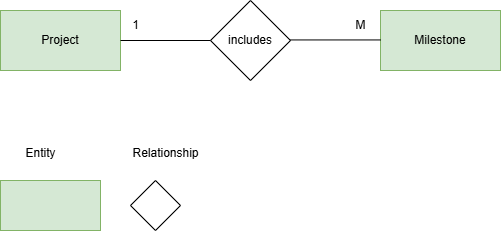

The diagram above was exported from draw.io. Its source (the exported page's mxGraphModel, read from the mxfile embedded in the PNG):
<mxGraphModel dx="406" dy="784" grid="1" gridSize="10" guides="1" tooltips="1" connect="1" arrows="1" fold="1" page="1" pageScale="1" pageWidth="850" pageHeight="1100" math="0" shadow="0" extFonts="Permanent Marker^https://fonts.googleapis.com/css?family=Permanent+Marker">
  <root>
    <mxCell id="0" />
    <mxCell id="1" parent="0" />
    <mxCell id="DtQaDipg9wUjtq2hbbjx-1" value="Project" style="rounded=0;whiteSpace=wrap;html=1;fillColor=#d5e8d4;strokeColor=#82b366;" vertex="1" parent="1">
      <mxGeometry x="260" y="200" width="120" height="60" as="geometry" />
    </mxCell>
    <mxCell id="DtQaDipg9wUjtq2hbbjx-2" value="Milestone" style="rounded=0;whiteSpace=wrap;html=1;fillColor=#d5e8d4;strokeColor=#82b366;" vertex="1" parent="1">
      <mxGeometry x="640" y="200" width="120" height="60" as="geometry" />
    </mxCell>
    <mxCell id="DtQaDipg9wUjtq2hbbjx-3" value="includes" style="rhombus;whiteSpace=wrap;html=1;" vertex="1" parent="1">
      <mxGeometry x="470" y="190" width="80" height="80" as="geometry" />
    </mxCell>
    <mxCell id="DtQaDipg9wUjtq2hbbjx-4" value="" style="endArrow=none;html=1;rounded=0;entryX=0;entryY=0.5;entryDx=0;entryDy=0;" edge="1" parent="1" target="DtQaDipg9wUjtq2hbbjx-3">
      <mxGeometry width="50" height="50" relative="1" as="geometry">
        <mxPoint x="380" y="230" as="sourcePoint" />
        <mxPoint x="430" y="180" as="targetPoint" />
      </mxGeometry>
    </mxCell>
    <mxCell id="DtQaDipg9wUjtq2hbbjx-5" value="" style="endArrow=none;html=1;rounded=0;entryX=0;entryY=0.5;entryDx=0;entryDy=0;" edge="1" parent="1">
      <mxGeometry width="50" height="50" relative="1" as="geometry">
        <mxPoint x="550" y="229.44" as="sourcePoint" />
        <mxPoint x="640" y="229.44" as="targetPoint" />
      </mxGeometry>
    </mxCell>
    <mxCell id="DtQaDipg9wUjtq2hbbjx-6" value="1" style="text;html=1;align=center;verticalAlign=middle;resizable=0;points=[];autosize=1;strokeColor=none;fillColor=none;" vertex="1" parent="1">
      <mxGeometry x="380" y="200" width="30" height="30" as="geometry" />
    </mxCell>
    <mxCell id="DtQaDipg9wUjtq2hbbjx-7" value="M" style="text;html=1;align=center;verticalAlign=middle;resizable=0;points=[];autosize=1;strokeColor=none;fillColor=none;" vertex="1" parent="1">
      <mxGeometry x="605" y="200" width="30" height="30" as="geometry" />
    </mxCell>
    <mxCell id="DtQaDipg9wUjtq2hbbjx-8" value="&lt;span style=&quot;white-space: pre;&quot;&gt;&#09;&lt;/span&gt;" style="rounded=0;whiteSpace=wrap;html=1;fillColor=#d5e8d4;strokeColor=#82b366;" vertex="1" parent="1">
      <mxGeometry x="260" y="370" width="100" height="50" as="geometry" />
    </mxCell>
    <mxCell id="DtQaDipg9wUjtq2hbbjx-9" value="Entity" style="text;html=1;align=center;verticalAlign=middle;resizable=0;points=[];autosize=1;strokeColor=none;fillColor=none;" vertex="1" parent="1">
      <mxGeometry x="275" y="328" width="50" height="30" as="geometry" />
    </mxCell>
    <mxCell id="DtQaDipg9wUjtq2hbbjx-10" value="" style="rhombus;whiteSpace=wrap;html=1;" vertex="1" parent="1">
      <mxGeometry x="390" y="370" width="50" height="50" as="geometry" />
    </mxCell>
    <mxCell id="DtQaDipg9wUjtq2hbbjx-11" value="Relationship" style="text;html=1;align=center;verticalAlign=middle;resizable=0;points=[];autosize=1;strokeColor=none;fillColor=none;" vertex="1" parent="1">
      <mxGeometry x="380" y="328" width="90" height="30" as="geometry" />
    </mxCell>
  </root>
</mxGraphModel>